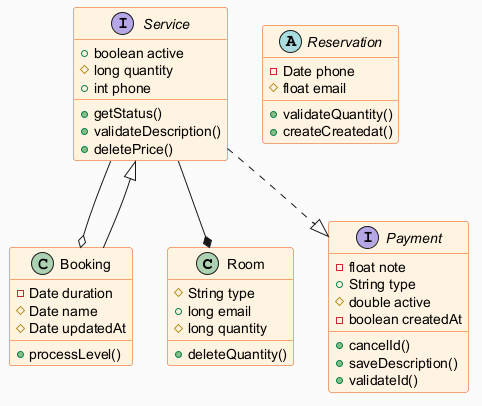

The diagram above was rendered by PlantUML. Its source (embedded in the PNG):
@startuml
skinparam backgroundColor #FAFAFA
skinparam classBackgroundColor #FFF3E0
skinparam classBorderColor #E65100
class Room {
  #String type
  +long email
  #long quantity
  +deleteQuantity()
}
class Booking {
  -Date duration
  #Date name
  #Date updatedAt
  +processLevel()
}
interface Service {
  +boolean active
  #long quantity
  +int phone
  +getStatus()
  +validateDescription()
  +deletePrice()
}
abstract class Reservation {
  -Date phone
  #float email
  +validateQuantity()
  +createCreatedat()
}
interface Payment {
  -float note
  +String type
  #double active
  -boolean createdAt
  +cancelId()
  +saveDescription()
  +validateId()
}
Service --o Booking
Service --* Room
Service ..|> Payment
Booking --|> Service
@enduml